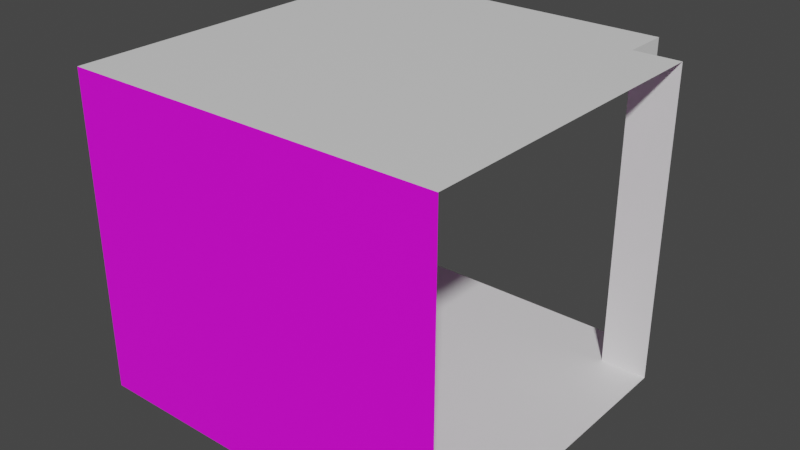 # Source: WallL.blend  (saved by Blender 2.90.8; exported with 4.5.12 LTS)
import bpy
from mathutils import Matrix  # noqa: F401  (used for matrix-valued properties, if any)

bpy.ops.wm.read_factory_settings(use_empty=True)
scene = bpy.context.scene
scene.name = 'Scene'

# ---- collections
col_collection = bpy.data.collections.new('Collection'); scene.collection.children.link(col_collection)

# ---- images (referenced by path relative to the original .blend; pixels are not part of the script)
import os
ASSET_DIR = os.environ.get("B2B_ASSET_DIR", "")  # directory of the original .blend (textures are referenced by path, not embedded)
HERE = os.path.dirname(os.path.abspath(__file__))  # packed textures are extracted next to this script under _unpacked/

def load_image(name, relpath, width, height, colorspace="sRGB"):
    """Load a texture the original file referenced (path relative to the .blend, or extracted next to this script)."""
    p = next((c for c in (os.path.join(HERE, relpath), os.path.join(ASSET_DIR, relpath)) if relpath and os.path.exists(c)), "")
    if p:
        img = bpy.data.images.load(p, check_existing=True)
        img.name = name
    else:  # same state as the original file: an image datablock whose file is absent (Cycles renders it pink)
        img = bpy.data.images.new(name, width, height)
        img.source = "FILE"
        img.filepath = "//" + (relpath or name)
    img.colorspace_settings.name = colorspace
    return img
img_wail_png = load_image('Wail.png', 'Wail.png', 1024, 1024, 'sRGB')

# ---- materials (node trees are filled in below, after node groups)
mat_floor = bpy.data.materials.new('Floor')
mat_floor.use_transparent_shadow = False
mat_wail = bpy.data.materials.new('Wail')
mat_wail.use_transparent_shadow = False
mat_cail = bpy.data.materials.new('Cail')
mat_cail.use_transparent_shadow = False

# ---- material node trees
mat_floor.use_nodes = True; mat_floor.node_tree.nodes.clear()
_N = mat_floor.node_tree.nodes; _L = mat_floor.node_tree.links
n0 = _N.new('ShaderNodeBsdfPrincipled'); n0.name = 'Principled BSDF'; n0.location = (10, 300)
n0.distribution = 'GGX'
n0.subsurface_method = 'BURLEY'
n0.inputs[3].default_value = 1.45
n0.inputs[27].default_value = (0.0, 0.0, 0.0, 1.0)
n0.inputs[28].default_value = 1.0
n1 = _N.new('ShaderNodeOutputMaterial'); n1.name = 'Material Output'; n1.location = (300, 300)
_L.new(n0.outputs[0], n1.inputs[0])
n1.is_active_output = True
mat_wail.use_nodes = True; mat_wail.node_tree.nodes.clear()
_N = mat_wail.node_tree.nodes; _L = mat_wail.node_tree.links
n0 = _N.new('ShaderNodeBsdfPrincipled'); n0.name = 'Principled BSDF'; n0.location = (10, 300)
n0.distribution = 'GGX'
n0.subsurface_method = 'BURLEY'
n0.inputs[3].default_value = 1.45
n0.inputs[27].default_value = (0.0, 0.0, 0.0, 1.0)
n0.inputs[28].default_value = 1.0
n1 = _N.new('ShaderNodeOutputMaterial'); n1.name = 'Material Output'; n1.location = (300, 300)
n2 = _N.new('ShaderNodeTexImage'); n2.name = 'Image Texture'; n2.location = (-280, 280)
n2.image = img_wail_png
_L.new(n0.outputs[0], n1.inputs[0])
_L.new(n2.outputs[0], n0.inputs[0])
n1.is_active_output = True
mat_cail.use_nodes = True; mat_cail.node_tree.nodes.clear()
_N = mat_cail.node_tree.nodes; _L = mat_cail.node_tree.links
n0 = _N.new('ShaderNodeBsdfPrincipled'); n0.name = 'Principled BSDF'; n0.location = (10, 300)
n0.distribution = 'GGX'
n0.subsurface_method = 'BURLEY'
n0.inputs[3].default_value = 1.45
n0.inputs[27].default_value = (0.0, 0.0, 0.0, 1.0)
n0.inputs[28].default_value = 1.0
n1 = _N.new('ShaderNodeOutputMaterial'); n1.name = 'Material Output'; n1.location = (300, 300)
_L.new(n0.outputs[0], n1.inputs[0])
n1.is_active_output = True

# ---- world
world_world = bpy.data.worlds.new('World'); scene.world = world_world
world_world.use_nodes = True; world_world.node_tree.nodes.clear()
_N = world_world.node_tree.nodes; _L = world_world.node_tree.links
n0 = _N.new('ShaderNodeOutputWorld'); n0.name = 'World Output'; n0.location = (300, 300)
n1 = _N.new('ShaderNodeBackground'); n1.name = 'Background'; n1.location = (10, 300)
n1.inputs[0].default_value = (0.05088, 0.05088, 0.05088, 1.0)
_L.new(n1.outputs[0], n0.inputs[0])
n0.is_active_output = True
world_world.color = (0.05088, 0.05088, 0.05088)
world_world.use_sun_shadow = False
world_world.sun_shadow_jitter_overblur = 0.0

# ---- meshes
me_grid = bpy.data.meshes.new('Grid')
me_grid.from_pydata([(1.0, 0.3333, 1.5), (0.7778, 0.3333, 1.5), (-0.7778, 0.3333, 1.5), (1.0, 0.5556, 1.5), (-0.7778, -0.7778, 0.0), (-0.5556, -0.7778, 0.0), (-0.3333, -0.7778, 0.0), (-0.1111, -0.7778, 0.0), (0.1111, -0.7778, 0.0), (0.3333, -0.7778, 0.0), (0.5556, -0.7778, 0.0), (0.7778, -0.7778, 0.0), (1.0, -0.7778, 0.0), (0.7778, 0.5556, 1.5), (-0.7778, -0.5556, 0.0), (0.7778, -0.5556, 0.0), (1.0, -0.5556, 0.0), (-0.7778, -0.3333, 0.0), (0.7778, -0.3333, 0.0), (1.0, -0.3333, 0.0), (-0.7778, -0.1111, 0.0), (0.7778, -0.1111, 0.0), (1.0, -0.1111, 0.0), (-0.7778, 0.1111, 0.0), (0.7778, 0.1111, 0.0), (1.0, 0.1111, 0.0), (-0.7778, 0.3333, 0.0), (0.7778, 0.3333, 0.0), (1.0, 0.3333, 0.0), (-0.7778, 0.5556, 0.0), (0.7778, 0.5556, 0.0), (1.0, 0.5556, 0.0), (-0.7778, 0.7778, 0.0), (-0.5556, 0.7778, 0.0), (-0.3333, 0.7778, 0.0), (-0.1111, 0.7778, 0.0), (0.1111, 0.7778, 0.0), (0.3333, 0.7778, 0.0), (0.5556, 0.7778, 0.0), (0.7778, 0.7778, 0.0), (1.0, 0.7778, 0.0), (-0.7778, 0.5556, 1.5), (-0.7778, 1.0, 0.0), (-0.5556, 1.0, 0.0), (-0.3333, 1.0, 0.0), (-0.1111, 1.0, 0.0), (0.1111, 1.0, 0.0), (0.3333, 1.0, 0.0), (0.5556, 1.0, 0.0), (0.7778, 1.0, 0.0), (-0.7778, 1.0, 1.5), (1.0, 0.7778, 1.5), (0.7778, 0.7778, 1.5), (-0.7778, -0.7778, 1.5), (0.5556, 0.7778, 1.5), (-0.5556, -0.7778, 1.5), (0.3333, 0.7778, 1.5), (-0.3333, -0.7778, 1.5), (0.1111, 0.7778, 1.5), (-0.1111, -0.7778, 1.5), (-0.1111, 0.7778, 1.5), (0.1111, -0.7778, 1.5), (-0.3333, 0.7778, 1.5), (0.3333, -0.7778, 1.5), (-0.5556, 0.7778, 1.5), (0.5556, -0.7778, 1.5), (-0.7778, 0.7778, 1.5), (0.7778, -0.7778, 1.5), (1.0, -0.7778, 1.5), (-0.7778, -0.5556, 1.5), (0.7778, 1.0, 1.5), (-0.7778, -0.3333, 1.5), (0.5556, 1.0, 1.5), (-0.7778, -0.1111, 1.5), (0.3333, 1.0, 1.5), (-0.7778, 0.1111, 1.5), (0.1111, 1.0, 1.5), (-0.7778, 0.3333, 1.5), (-0.1111, 1.0, 1.5), (-0.7778, 0.5556, 1.5), (-0.3333, 1.0, 1.5), (-0.7778, 0.7778, 1.5), (1.0, 0.7778, 1.5), (0.7778, 0.7778, 1.5), (-0.5556, 1.0, 1.5), (-0.7778, 1.0, 1.5), (0.7778, 1.0, 1.5), (-0.7778, 0.1111, 1.5), (0.7778, 0.1111, 1.5), (1.0, 0.1111, 1.5), (-0.7778, -0.1111, 1.5), (0.7778, -0.1111, 1.5), (1.0, -0.1111, 1.5), (-0.7778, -0.3333, 1.5), (0.7778, -0.3333, 1.5), (1.0, -0.3333, 1.5), (-0.7778, -0.5556, 1.5), (0.7778, -0.5556, 1.5), (1.0, -0.5556, 1.5), (-0.7778, -0.7778, 1.5), (-0.5556, -0.7778, 1.5), (-0.3333, -0.7778, 1.5), (-0.1111, -0.7778, 1.5), (0.1111, -0.7778, 1.5), (0.3333, -0.7778, 1.5), (0.5556, -0.7778, 1.5), (0.7778, -0.7778, 1.5), (1.0, -0.7778, 1.5)], [], [(11, 12, 16, 19, 22, 25, 28, 31, 40, 39, 30, 27, 24, 21, 18, 15), (32, 33, 34, 35, 36, 37, 38, 39, 49, 48, 47, 46, 45, 44, 43, 42), (62, 60, 58, 56, 54, 52, 13, 1, 88, 91, 94, 97, 106, 105, 104, 103, 102, 101, 100, 99, 96, 93, 90, 87, 2, 41, 66, 64), (39, 40, 82, 83), (29, 32, 42, 85, 81, 79, 77, 75, 73, 71, 69, 53, 4, 14, 17, 20, 23, 26), (49, 39, 83, 86), (4, 5, 6, 7, 8, 9, 10, 11, 15, 18, 21, 24, 27, 30, 39, 38, 37, 36, 35, 34, 33, 32, 29, 26, 23, 20, 17, 14), (52, 51, 3, 0, 89, 92, 95, 98, 107, 106, 97, 94, 91, 88, 1, 13), (50, 84, 80, 78, 76, 74, 72, 70, 52, 54, 56, 58, 60, 62, 64, 66), (6, 5, 4, 53, 55, 57, 59, 61, 63, 65, 67, 68, 12, 11, 10, 9, 8, 7)])
me_grid.polygons.foreach_set('material_index', [0, 0, 0, 0, 1, 0, 0, 0, 0, 1])
_uv = me_grid.uv_layers.new(name='UVMap')
_uv.uv.foreach_set('vector', [0.8889, 0.1111, 1.0, 0.1111, 1.0, 0.2222, 1.0, 0.3333, 1.0, 0.4444, 1.0, 0.5556, 1.0, 0.6667, 1.0, 0.7778, 1.0, 0.8889, 0.8889, 0.8889, 0.8889, 0.7778, 0.8889, 0.6667, 0.8889, 0.5556, 0.8889, 0.4444, 0.8889, 0.3333, 0.8889, 0.2222, 0.1111, 0.8889, 0.2222, 0.8889, 0.3333, 0.8889, 0.4444, 0.8889, 0.5556, 0.8889, 0.6667, 0.8889, 0.7778, 0.8889, 0.8889, 0.8889, 0.8889, 1.0, 0.7778, 1.0, 0.6667, 1.0, 0.5556, 1.0, 0.4444, 1.0, 0.3333, 1.0, 0.2222, 1.0, 0.1111, 1.0, 0.2501, 0.1251, 0.375, 0.1251, 0.5, 0.1251, 0.625, 0.1251, 0.75, 0.1251, 0.8749, 0.1251, 0.8749, 0.25, 0.8749, 0.375, 0.8749, 0.5, 0.8749, 0.625, 0.8749, 0.7499, 0.8749, 0.8749, 0.8749, 0.9999, 0.75, 0.9999, 0.625, 0.9999, 0.5, 0.9999, 0.375, 0.9999, 0.2501, 0.9999, 0.1251, 0.9999, 0.0001004, 0.9999, 0.0001003, 0.8749, 0.0001003, 0.7499, 0.0001002, 0.625, 0.0001002, 0.5, 0.0001002, 0.375, 0.0001001, 0.2501, 0.0001, 0.1251, 0.1251, 0.1251, 0.8889, 0.8889, 1.0, 0.8889, 1.0, 0.8889, 0.8889, 0.8889, 0.7778, 1.192e-07, 0.8889, 1.192e-07, 1.0, 0.0, 1.0, 0.9998, 0.8889, 0.9998, 0.7778, 0.9998, 0.6667, 0.9998, 0.5556, 0.9998, 0.4445, 0.9998, 0.3335, 0.9998, 0.2224, 0.9998, 0.1113, 0.9998, 0.1113, 1.788e-07, 0.2224, 1.192e-07, 0.3335, 1.192e-07, 0.4445, 1.192e-07, 0.5556, 1.192e-07, 0.6667, 1.192e-07, 0.8889, 1.0, 0.8889, 0.8889, 0.8889, 0.8889, 0.8889, 1.0, 0.1111, 0.1111, 0.2222, 0.1111, 0.3333, 0.1111, 0.4444, 0.1111, 0.5556, 0.1111, 0.6667, 0.1111, 0.7778, 0.1111, 0.8889, 0.1111, 0.8889, 0.2222, 0.8889, 0.3333, 0.8889, 0.4444, 0.8889, 0.5556, 0.8889, 0.6667, 0.8889, 0.7778, 0.8889, 0.8889, 0.7778, 0.8889, 0.6667, 0.8889, 0.5556, 0.8889, 0.4444, 0.8889, 0.3333, 0.8889, 0.2222, 0.8889, 0.1111, 0.8889, 0.1111, 0.7778, 0.1111, 0.6667, 0.1111, 0.5556, 0.1111, 0.4444, 0.1111, 0.3333, 0.1111, 0.2222, 0.8749, 0.1251, 0.9999, 0.1251, 0.9999, 0.25, 0.9999, 0.375, 0.9999, 0.5, 0.9999, 0.625, 0.9999, 0.7499, 0.9999, 0.8749, 0.9999, 0.9999, 0.8749, 0.9999, 0.8749, 0.8749, 0.8749, 0.7499, 0.8749, 0.625, 0.8749, 0.5, 0.8749, 0.375, 0.8749, 0.25, 9.998e-05, 0.0001001, 0.1251, 0.0001001, 0.25, 0.0001, 0.375, 0.0001, 0.5, 9.998e-05, 0.625, 0.0001, 0.75, 0.0001, 0.8749, 0.0001001, 0.8749, 0.1251, 0.75, 0.1251, 0.625, 0.1251, 0.5, 0.1251, 0.375, 0.1251, 0.2501, 0.1251, 0.1251, 0.1251, 0.0001, 0.1251, 0.6666, 9.423e-05, 0.7777, 9.423e-05, 0.8888, 9.418e-05, 0.8888, 0.9999, 0.7777, 0.9999, 0.6666, 0.9999, 0.5555, 0.9999, 0.4445, 0.9999, 0.3334, 0.9999, 0.2223, 0.9999, 0.1112, 0.9999, 9.432e-05, 0.9999, 9.415e-05, 9.429e-05, 0.1112, 9.423e-05, 0.2223, 9.423e-05, 0.3334, 9.423e-05, 0.4445, 9.423e-05, 0.5555, 9.423e-05])
me_grid.materials.append(mat_floor)
me_grid.materials.append(mat_wail)
me_grid.materials.append(mat_cail)
me_grid.use_remesh_fix_poles = True
me_grid.use_remesh_preserve_attributes = False
me_grid.use_mirror_vertex_groups = False
me_grid.update()

# ---- objects
ob_grid = bpy.data.objects.new('Grid', me_grid)

# ---- transforms, parenting, visibility, modifiers, constraints
ob_grid.location = (0.0, 0.0, 0.0)
ob_grid.scale = (2.0, 2.0, 2.0)
ob_grid.lineart.crease_threshold = 0.0

# ---- collection membership
col_collection.objects.link(ob_grid)

# ---- scene / render settings (as saved in the file)
scene.frame_start = 1; scene.frame_end = 250; scene.frame_set(1)
scene.render.engine = 'BLENDER_EEVEE_NEXT'
scene.cycles.use_denoising = False
scene.cycles.samples = 128
scene.cycles.sampling_pattern = 'TABULATED_SOBOL'
scene.cycles.use_adaptive_sampling = False
scene.cycles.use_light_tree = False
scene.view_settings.view_transform = 'Filmic'
bpy.context.view_layer.update()

# ---- added for rendering (the .blend has no active camera and no usable light): camera, sun
cam_auto = bpy.data.cameras.new('AutoCamera')
cam_auto.lens = 50.0
cam_auto.sensor_width = 36.0
cam_auto.clip_end = 1000.0
ob_auto_camera = bpy.data.objects.new('AutoCamera', cam_auto)
scene.collection.objects.link(ob_auto_camera)
ob_auto_camera.location = (5.63964, -6.27868, 5.83394)
ob_auto_camera.rotation_euler = (1.09748, -7.21219e-08, 0.694738)
scene.camera = ob_auto_camera
light_auto_sun = bpy.data.lights.new('AutoSun', 'SUN')
light_auto_sun.energy = 3.0
light_auto_sun.angle = 0.0523599
ob_auto_sun = bpy.data.objects.new('AutoSun', light_auto_sun)
scene.collection.objects.link(ob_auto_sun)
ob_auto_sun.rotation_euler = (0.872665, 0.174533, 0.523599)
bpy.context.view_layer.update()
